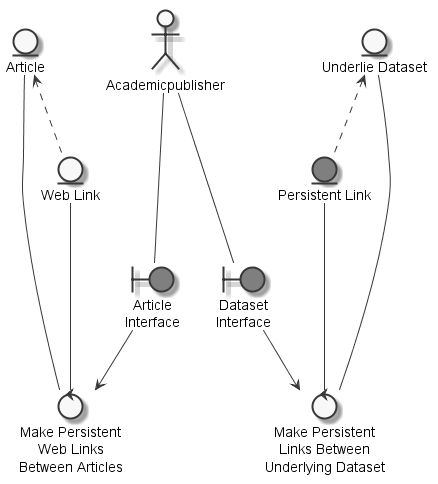

The diagram above was rendered by PlantUML. Its source (embedded in the PNG):
@startuml
	skinparam defaultTextAlignment center
	skinparam monochrome true

	entity "Article" as thingarticle
	entity "Underlie Dataset" as thingunderlyingdataset
	entity "Persistent Link" as thingpersistentlink #grey
	entity "Web Link" as thingweblink
	actor "Academicpublisher" as actoracademicpublisher
	boundary "Dataset\nInterface" as thingdatasetinterface #grey
	boundary "Article\nInterface" as thingarticleinterface #grey
	control "Make Persistent\nLinks Between\nUnderlying Dataset" as controlmakepersistentlinkunderlyingdataset
	control "Make Persistent\nWeb Links\nBetween Articles" as controlmakepersistentweblinks

	thingunderlyingdataset <.. thingpersistentlink
	thingarticle <.. thingweblink
	actoracademicpublisher --- thingdatasetinterface
	actoracademicpublisher --- thingarticleinterface
	thingpersistentlink --- controlmakepersistentlinkunderlyingdataset
	thingunderlyingdataset --- controlmakepersistentlinkunderlyingdataset
	thingdatasetinterface --> controlmakepersistentlinkunderlyingdataset
	thingweblink --- controlmakepersistentweblinks
	thingarticle --- controlmakepersistentweblinks
	thingarticleinterface --> controlmakepersistentweblinks

@enduml